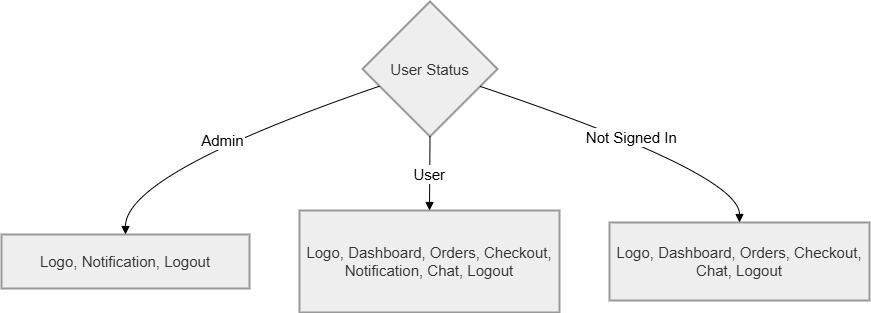

The diagram above was exported from draw.io. Its source (the exported page's mxGraphModel, read from the mxfile embedded in the PNG):
<mxGraphModel dx="3126" dy="411" grid="0" gridSize="22" guides="1" tooltips="1" connect="1" arrows="1" fold="1" page="1" pageScale="1" pageWidth="850" pageHeight="1100" background="#ffffff" math="0" shadow="0">
  <root>
    <mxCell id="0" />
    <mxCell id="1" parent="0" />
    <mxCell id="AW9u1DGwOV2rSXvSyFEI-77" parent="1" style="rhombus;strokeWidth=2;whiteSpace=wrap;fillColor=light-dark(#eeeeee,#1f2020);strokeColor=light-dark(#999999,#cccccc);fontColor=light-dark(#333333,#cccccc);fontSize=15;" value="User Status" vertex="1">
      <mxGeometry height="135" width="135" x="1177" y="1122" as="geometry" />
    </mxCell>
    <mxCell id="AW9u1DGwOV2rSXvSyFEI-78" parent="1" style="whiteSpace=wrap;strokeWidth=2;fillColor=light-dark(#eeeeee,#1f2020);strokeColor=light-dark(#999999,#cccccc);fontColor=light-dark(#333333,#cccccc);fontSize=15;" value="Logo, Notification, Logout" vertex="1">
      <mxGeometry height="54" width="248" x="816" y="1355" as="geometry" />
    </mxCell>
    <mxCell id="AW9u1DGwOV2rSXvSyFEI-79" parent="1" style="whiteSpace=wrap;strokeWidth=2;fillColor=light-dark(#eeeeee,#1f2020);strokeColor=light-dark(#999999,#cccccc);fontColor=light-dark(#333333,#cccccc);fontSize=15;" value="Logo, Dashboard, Orders, Checkout, Notification, Chat, Logout" vertex="1">
      <mxGeometry height="102" width="260" x="1114" y="1331" as="geometry" />
    </mxCell>
    <mxCell id="AW9u1DGwOV2rSXvSyFEI-80" parent="1" style="whiteSpace=wrap;strokeWidth=2;fillColor=light-dark(#eeeeee,#1f2020);strokeColor=light-dark(#999999,#cccccc);fontColor=light-dark(#333333,#cccccc);fontSize=15;" value="Logo, Dashboard, Orders, Checkout, Chat, Logout" vertex="1">
      <mxGeometry height="78" width="260" x="1424" y="1343" as="geometry" />
    </mxCell>
    <mxCell id="AW9u1DGwOV2rSXvSyFEI-81" edge="1" parent="1" source="AW9u1DGwOV2rSXvSyFEI-77" style="curved=1;startArrow=none;endArrow=block;exitX=0;exitY=0.67;entryX=0.5;entryY=-0.01;rounded=0;fontSize=15;" target="AW9u1DGwOV2rSXvSyFEI-78" value="Admin">
      <mxGeometry relative="1" as="geometry">
        <Array as="points">
          <mxPoint x="940" y="1294" />
        </Array>
      </mxGeometry>
    </mxCell>
    <mxCell id="AW9u1DGwOV2rSXvSyFEI-82" edge="1" parent="1" source="AW9u1DGwOV2rSXvSyFEI-77" style="curved=1;startArrow=none;endArrow=block;exitX=0.5;exitY=1;entryX=0.5;entryY=0;rounded=0;fontSize=15;" target="AW9u1DGwOV2rSXvSyFEI-79" value="User">
      <mxGeometry relative="1" as="geometry">
        <Array as="points" />
      </mxGeometry>
    </mxCell>
    <mxCell id="AW9u1DGwOV2rSXvSyFEI-83" edge="1" parent="1" source="AW9u1DGwOV2rSXvSyFEI-77" style="curved=1;startArrow=none;endArrow=block;exitX=0.99;exitY=0.67;entryX=0.5;entryY=-0.01;rounded=0;fontSize=15;" target="AW9u1DGwOV2rSXvSyFEI-80" value="Not Signed In">
      <mxGeometry relative="1" as="geometry">
        <Array as="points">
          <mxPoint x="1554" y="1294" />
        </Array>
      </mxGeometry>
    </mxCell>
  </root>
</mxGraphModel>